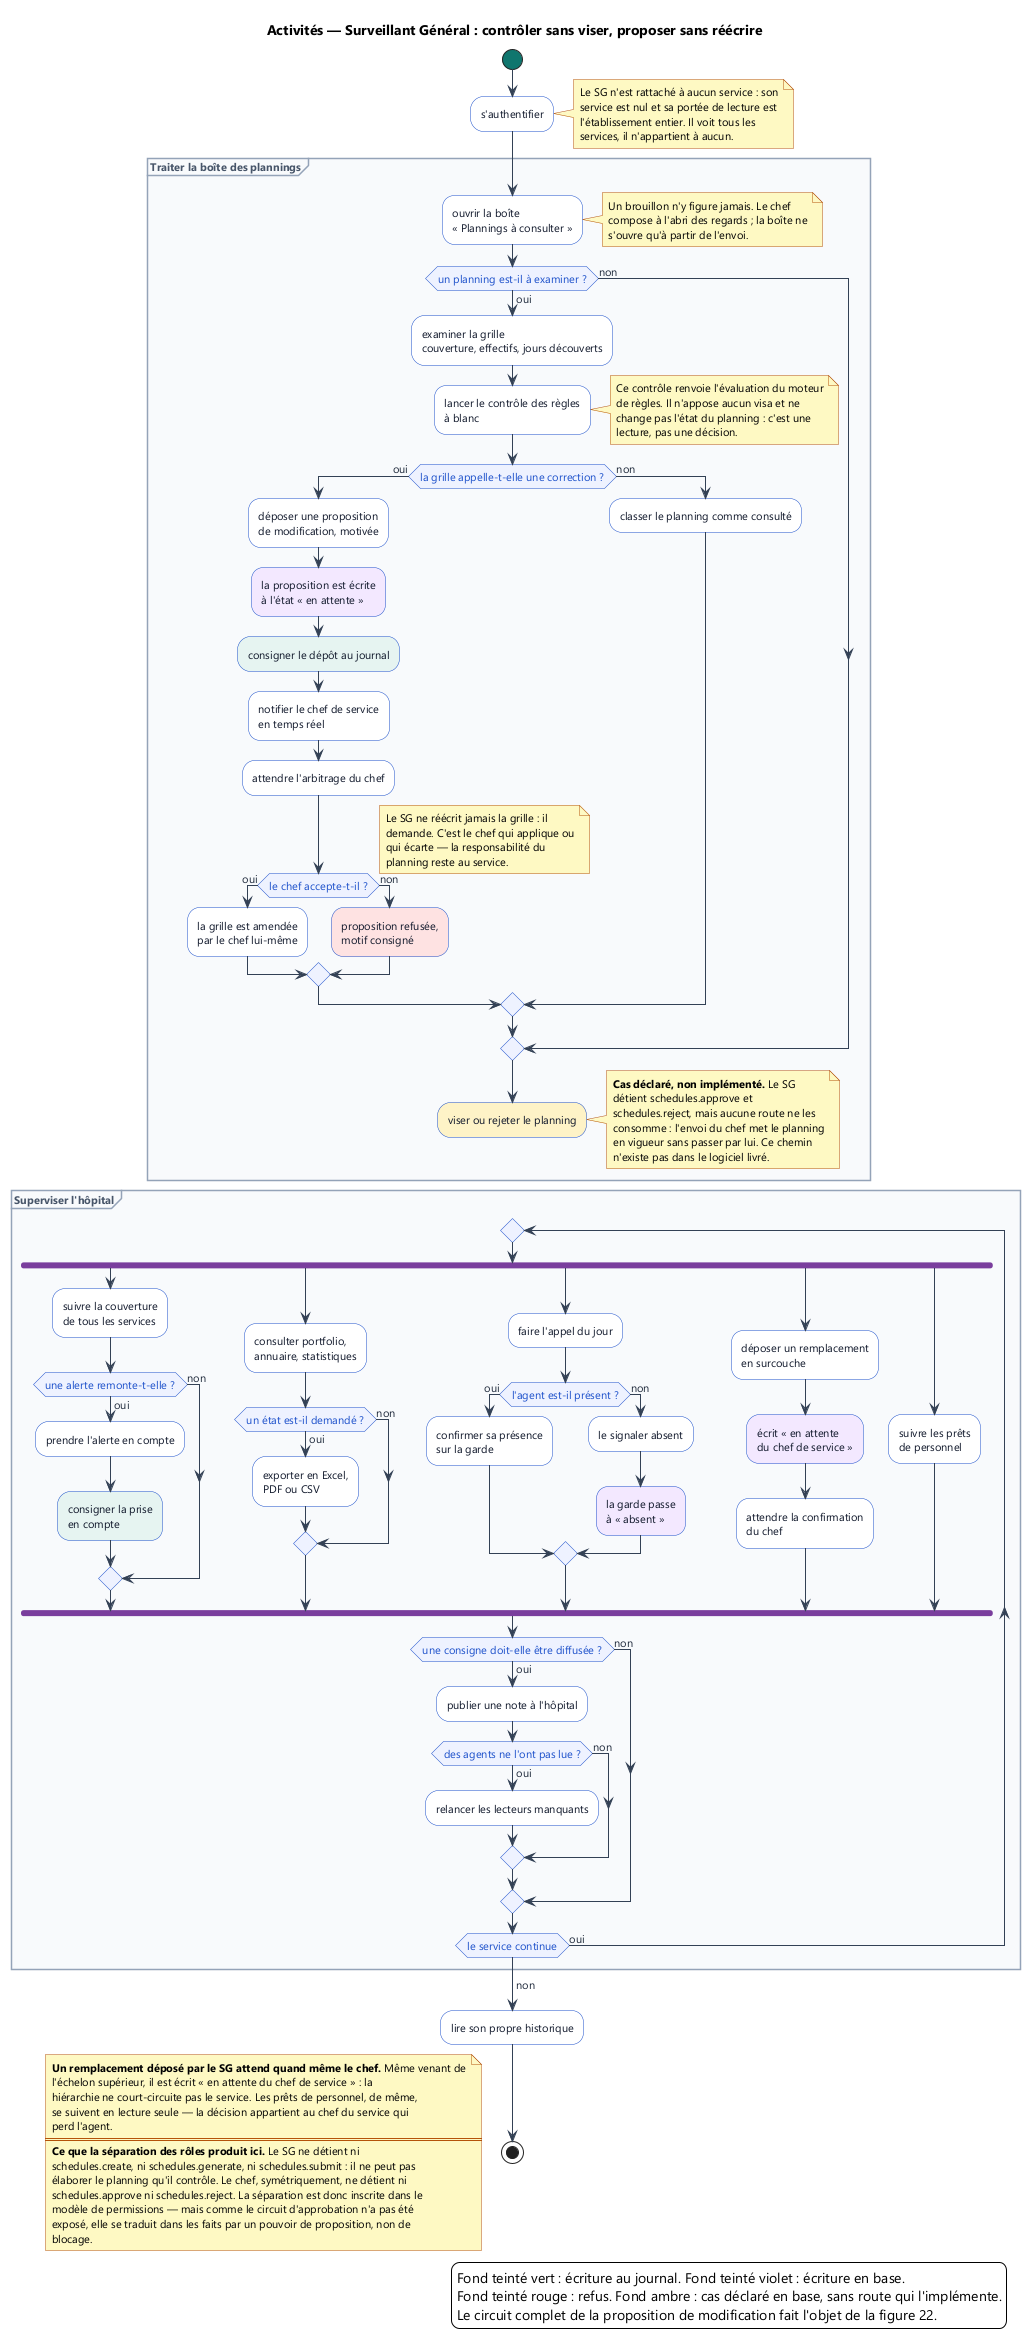

The diagram above was rendered by PlantUML. Its source (embedded in the PNG):
@startuml 42-activite-surveillant-general
skinparam backgroundColor #FFFFFF
skinparam defaultFontName Segoe UI
skinparam defaultFontSize 11
skinparam shadowing false
skinparam ArrowColor #334155
skinparam ArrowFontColor #1E293B
skinparam activity {
  BackgroundColor #FFFFFF
  BorderColor #1B4FCA
  FontColor #0F172A
  DiamondBackgroundColor #EEF2FF
  DiamondBorderColor #1B4FCA
  DiamondFontColor #1B4FCA
  StartColor #0F766E
  EndColor #B91C1C
  BarColor #7A3E9D
}
skinparam partition {
  BackgroundColor #F8FAFC
  BorderColor #94A3B8
  FontColor #475569
  FontStyle bold
}
skinparam NoteBackgroundColor #FEF9C3
skinparam NoteBorderColor #B4530A

title Activités — Surveillant Général : contrôler sans viser, proposer sans réécrire

start

:s'authentifier;
note right
  Le SG n'est rattaché à aucun service : son
  service est nul et sa portée de lecture est
  l'établissement entier. Il voit tous les
  services, il n'appartient à aucun.
end note

partition "Traiter la boîte des plannings" {
  :ouvrir la boîte\n« Plannings à consulter »;
  note right
    Un brouillon n'y figure jamais. Le chef
    compose à l'abri des regards ; la boîte ne
    s'ouvre qu'à partir de l'envoi.
  end note

  if (un planning est-il à examiner ?) then (oui)
    :examiner la grille\ncouverture, effectifs, jours découverts;
    :lancer le contrôle des règles\nà blanc;
    note right
      Ce contrôle renvoie l'évaluation du moteur
      de règles. Il n'appose aucun visa et ne
      change pas l'état du planning : c'est une
      lecture, pas une décision.
    end note

    if (la grille appelle-t-elle une correction ?) then (oui)
      :déposer une proposition\nde modification, motivée;
      #F3E8FF:la proposition est écrite\nà l'état « en attente »;
      #E6F4F1:consigner le dépôt au journal;
      :notifier le chef de service\nen temps réel;

      :attendre l'arbitrage du chef;
      if (le chef accepte-t-il ?) then (oui)
        :la grille est amendée\npar le chef lui-même;
      else (non)
        #FEE2E2:proposition refusée,\nmotif consigné;
      endif
      note right
        Le SG ne réécrit jamais la grille : il
        demande. C'est le chef qui applique ou
        qui écarte — la responsabilité du
        planning reste au service.
      end note
    else (non)
      :classer le planning comme consulté;
    endif
  else (non)
  endif

  #FEF3C7:viser ou rejeter le planning;
  note right
    **Cas déclaré, non implémenté.** Le SG
    détient schedules.approve et
    schedules.reject, mais aucune route ne les
    consomme : l'envoi du chef met le planning
    en vigueur sans passer par lui. Ce chemin
    n'existe pas dans le logiciel livré.
  end note
  detach
}

partition "Superviser l'hôpital" {
  repeat
    fork
      :suivre la couverture\nde tous les services;
      if (une alerte remonte-t-elle ?) then (oui)
        :prendre l'alerte en compte;
        #E6F4F1:consigner la prise\nen compte;
      else (non)
      endif

    fork again
      :consulter portfolio,\nannuaire, statistiques;
      if (un état est-il demandé ?) then (oui)
        :exporter en Excel,\nPDF ou CSV;
      else (non)
      endif

    fork again
      :faire l'appel du jour;
      if (l'agent est-il présent ?) then (oui)
        :confirmer sa présence\nsur la garde;
      else (non)
        :le signaler absent;
        #F3E8FF:la garde passe\nà « absent »;
      endif

    fork again
      :déposer un remplacement\nen surcouche;
      #F3E8FF:écrit « en attente\ndu chef de service »;
      :attendre la confirmation\ndu chef;

    fork again
      :suivre les prêts\nde personnel;
    end fork

    if (une consigne doit-elle être diffusée ?) then (oui)
      :publier une note à l'hôpital;
      if (des agents ne l'ont pas lue ?) then (oui)
        :relancer les lecteurs manquants;
      else (non)
      endif
    else (non)
    endif
  repeat while (le service continue) is (oui)
  -> non;
}

:lire son propre historique;
stop

floating note left
  **Un remplacement déposé par le SG attend quand même le chef.** Même venant de
  l'échelon supérieur, il est écrit « en attente du chef de service » : la
  hiérarchie ne court-circuite pas le service. Les prêts de personnel, de même,
  se suivent en lecture seule — la décision appartient au chef du service qui
  perd l'agent.
  ====
  **Ce que la séparation des rôles produit ici.** Le SG ne détient ni
  schedules.create, ni schedules.generate, ni schedules.submit : il ne peut pas
  élaborer le planning qu'il contrôle. Le chef, symétriquement, ne détient ni
  schedules.approve ni schedules.reject. La séparation est donc inscrite dans le
  modèle de permissions — mais comme le circuit d'approbation n'a pas été
  exposé, elle se traduit dans les faits par un pouvoir de proposition, non de
  blocage.
end note

legend right
  Fond teinté vert : écriture au journal. Fond teinté violet : écriture en base.
  Fond teinté rouge : refus. Fond ambre : cas déclaré en base, sans route qui l'implémente.
  Le circuit complet de la proposition de modification fait l'objet de la figure 22.
endlegend

@enduml